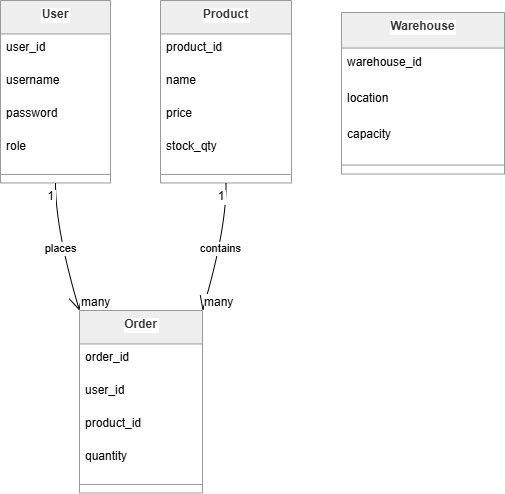

The diagram above was exported from draw.io. Its source (the exported page's mxGraphModel, read from the mxfile embedded in the PNG):
<mxGraphModel dx="904" dy="622" grid="1" gridSize="10" guides="1" tooltips="1" connect="1" arrows="1" fold="1" page="1" pageScale="1" pageWidth="850" pageHeight="1100" math="0" shadow="0">
  <root>
    <mxCell id="0" />
    <mxCell id="1" parent="0" />
    <mxCell id="PJ7psXC0lbheepdssMC0-1" parent="1" style="swimlane;fontStyle=1;align=center;verticalAlign=top;childLayout=stackLayout;horizontal=1;startSize=33.45454545454545;horizontalStack=0;resizeParent=1;resizeParentMax=0;resizeLast=0;collapsible=0;marginBottom=0;fillColor=light-dark(#eeeeee,#1f2020);strokeColor=light-dark(#999999,#cccccc);fontColor=light-dark(#333333,#cccccc);labelBackgroundColor=default;" value="User" vertex="1">
      <mxGeometry height="182.45454545454544" width="110" x="20" y="20" as="geometry" />
    </mxCell>
    <mxCell id="PJ7psXC0lbheepdssMC0-2" parent="PJ7psXC0lbheepdssMC0-1" style="text;strokeColor=none;fillColor=none;align=left;verticalAlign=top;spacingLeft=4;spacingRight=4;overflow=hidden;rotatable=0;points=[[0,0.5],[1,0.5]];portConstraint=eastwest;labelBackgroundColor=default;" value="user_id" vertex="1">
      <mxGeometry height="33" width="110" y="33.45454545454545" as="geometry" />
    </mxCell>
    <mxCell id="PJ7psXC0lbheepdssMC0-3" parent="PJ7psXC0lbheepdssMC0-1" style="text;strokeColor=none;fillColor=none;align=left;verticalAlign=top;spacingLeft=4;spacingRight=4;overflow=hidden;rotatable=0;points=[[0,0.5],[1,0.5]];portConstraint=eastwest;labelBackgroundColor=default;" value="username" vertex="1">
      <mxGeometry height="33" width="110" y="66.45454545454545" as="geometry" />
    </mxCell>
    <mxCell id="PJ7psXC0lbheepdssMC0-4" parent="PJ7psXC0lbheepdssMC0-1" style="text;strokeColor=none;fillColor=none;align=left;verticalAlign=top;spacingLeft=4;spacingRight=4;overflow=hidden;rotatable=0;points=[[0,0.5],[1,0.5]];portConstraint=eastwest;labelBackgroundColor=default;" value="password" vertex="1">
      <mxGeometry height="33" width="110" y="99.45454545454545" as="geometry" />
    </mxCell>
    <mxCell id="PJ7psXC0lbheepdssMC0-5" parent="PJ7psXC0lbheepdssMC0-1" style="text;strokeColor=none;fillColor=none;align=left;verticalAlign=top;spacingLeft=4;spacingRight=4;overflow=hidden;rotatable=0;points=[[0,0.5],[1,0.5]];portConstraint=eastwest;labelBackgroundColor=default;" value="role" vertex="1">
      <mxGeometry height="33" width="110" y="132.45454545454544" as="geometry" />
    </mxCell>
    <mxCell id="PJ7psXC0lbheepdssMC0-6" parent="PJ7psXC0lbheepdssMC0-1" style="line;strokeWidth=1;fillColor=none;align=left;verticalAlign=middle;spacingTop=-1;spacingLeft=3;spacingRight=3;rotatable=0;labelPosition=right;points=[];portConstraint=eastwest;strokeColor=inherit;labelBackgroundColor=default;" vertex="1">
      <mxGeometry height="17" width="110" y="165.45454545454544" as="geometry" />
    </mxCell>
    <mxCell id="PJ7psXC0lbheepdssMC0-7" parent="1" style="swimlane;fontStyle=1;align=center;verticalAlign=top;childLayout=stackLayout;horizontal=1;startSize=33.45454545454545;horizontalStack=0;resizeParent=1;resizeParentMax=0;resizeLast=0;collapsible=0;marginBottom=0;fillColor=light-dark(#eeeeee,#1f2020);strokeColor=light-dark(#999999,#cccccc);fontColor=light-dark(#333333,#cccccc);labelBackgroundColor=default;" value="Product" vertex="1">
      <mxGeometry height="182.45454545454544" width="131" x="180" y="20" as="geometry" />
    </mxCell>
    <mxCell id="PJ7psXC0lbheepdssMC0-8" parent="PJ7psXC0lbheepdssMC0-7" style="text;strokeColor=none;fillColor=none;align=left;verticalAlign=top;spacingLeft=4;spacingRight=4;overflow=hidden;rotatable=0;points=[[0,0.5],[1,0.5]];portConstraint=eastwest;labelBackgroundColor=default;" value="product_id" vertex="1">
      <mxGeometry height="33" width="131" y="33.45454545454545" as="geometry" />
    </mxCell>
    <mxCell id="PJ7psXC0lbheepdssMC0-9" parent="PJ7psXC0lbheepdssMC0-7" style="text;strokeColor=none;fillColor=none;align=left;verticalAlign=top;spacingLeft=4;spacingRight=4;overflow=hidden;rotatable=0;points=[[0,0.5],[1,0.5]];portConstraint=eastwest;labelBackgroundColor=default;" value="name" vertex="1">
      <mxGeometry height="33" width="131" y="66.45454545454545" as="geometry" />
    </mxCell>
    <mxCell id="PJ7psXC0lbheepdssMC0-10" parent="PJ7psXC0lbheepdssMC0-7" style="text;strokeColor=none;fillColor=none;align=left;verticalAlign=top;spacingLeft=4;spacingRight=4;overflow=hidden;rotatable=0;points=[[0,0.5],[1,0.5]];portConstraint=eastwest;labelBackgroundColor=default;" value="price" vertex="1">
      <mxGeometry height="33" width="131" y="99.45454545454545" as="geometry" />
    </mxCell>
    <mxCell id="PJ7psXC0lbheepdssMC0-11" parent="PJ7psXC0lbheepdssMC0-7" style="text;strokeColor=none;fillColor=none;align=left;verticalAlign=top;spacingLeft=4;spacingRight=4;overflow=hidden;rotatable=0;points=[[0,0.5],[1,0.5]];portConstraint=eastwest;labelBackgroundColor=default;" value="stock_qty" vertex="1">
      <mxGeometry height="33" width="131" y="132.45454545454544" as="geometry" />
    </mxCell>
    <mxCell id="PJ7psXC0lbheepdssMC0-12" parent="PJ7psXC0lbheepdssMC0-7" style="line;strokeWidth=1;fillColor=none;align=left;verticalAlign=middle;spacingTop=-1;spacingLeft=3;spacingRight=3;rotatable=0;labelPosition=right;points=[];portConstraint=eastwest;strokeColor=inherit;labelBackgroundColor=default;" vertex="1">
      <mxGeometry height="17" width="131" y="165.45454545454544" as="geometry" />
    </mxCell>
    <mxCell id="PJ7psXC0lbheepdssMC0-13" parent="1" style="swimlane;fontStyle=1;align=center;verticalAlign=top;childLayout=stackLayout;horizontal=1;startSize=33.45454545454545;horizontalStack=0;resizeParent=1;resizeParentMax=0;resizeLast=0;collapsible=0;marginBottom=0;fillColor=light-dark(#eeeeee,#1f2020);strokeColor=light-dark(#999999,#cccccc);fontColor=light-dark(#333333,#cccccc);labelBackgroundColor=default;" value="Order" vertex="1">
      <mxGeometry height="182.45454545454544" width="123" x="99" y="330" as="geometry" />
    </mxCell>
    <mxCell id="PJ7psXC0lbheepdssMC0-14" parent="PJ7psXC0lbheepdssMC0-13" style="text;strokeColor=none;fillColor=none;align=left;verticalAlign=top;spacingLeft=4;spacingRight=4;overflow=hidden;rotatable=0;points=[[0,0.5],[1,0.5]];portConstraint=eastwest;labelBackgroundColor=default;" value="order_id" vertex="1">
      <mxGeometry height="33" width="123" y="33.45454545454545" as="geometry" />
    </mxCell>
    <mxCell id="PJ7psXC0lbheepdssMC0-15" parent="PJ7psXC0lbheepdssMC0-13" style="text;strokeColor=none;fillColor=none;align=left;verticalAlign=top;spacingLeft=4;spacingRight=4;overflow=hidden;rotatable=0;points=[[0,0.5],[1,0.5]];portConstraint=eastwest;labelBackgroundColor=default;" value="user_id" vertex="1">
      <mxGeometry height="33" width="123" y="66.45454545454545" as="geometry" />
    </mxCell>
    <mxCell id="PJ7psXC0lbheepdssMC0-16" parent="PJ7psXC0lbheepdssMC0-13" style="text;strokeColor=none;fillColor=none;align=left;verticalAlign=top;spacingLeft=4;spacingRight=4;overflow=hidden;rotatable=0;points=[[0,0.5],[1,0.5]];portConstraint=eastwest;labelBackgroundColor=default;" value="product_id" vertex="1">
      <mxGeometry height="33" width="123" y="99.45454545454545" as="geometry" />
    </mxCell>
    <mxCell id="PJ7psXC0lbheepdssMC0-17" parent="PJ7psXC0lbheepdssMC0-13" style="text;strokeColor=none;fillColor=none;align=left;verticalAlign=top;spacingLeft=4;spacingRight=4;overflow=hidden;rotatable=0;points=[[0,0.5],[1,0.5]];portConstraint=eastwest;labelBackgroundColor=default;" value="quantity" vertex="1">
      <mxGeometry height="33" width="123" y="132.45454545454544" as="geometry" />
    </mxCell>
    <mxCell id="PJ7psXC0lbheepdssMC0-18" parent="PJ7psXC0lbheepdssMC0-13" style="line;strokeWidth=1;fillColor=none;align=left;verticalAlign=middle;spacingTop=-1;spacingLeft=3;spacingRight=3;rotatable=0;labelPosition=right;points=[];portConstraint=eastwest;strokeColor=inherit;labelBackgroundColor=default;" vertex="1">
      <mxGeometry height="17" width="123" y="165.45454545454544" as="geometry" />
    </mxCell>
    <mxCell id="PJ7psXC0lbheepdssMC0-19" parent="1" style="swimlane;fontStyle=1;align=center;verticalAlign=top;childLayout=stackLayout;horizontal=1;startSize=35.55555555555556;horizontalStack=0;resizeParent=1;resizeParentMax=0;resizeLast=0;collapsible=0;marginBottom=0;fillColor=light-dark(#eeeeee,#1f2020);strokeColor=light-dark(#999999,#cccccc);fontColor=light-dark(#333333,#cccccc);labelBackgroundColor=default;" value="Warehouse" vertex="1">
      <mxGeometry height="161.55555555555554" width="163" x="361" y="32" as="geometry" />
    </mxCell>
    <mxCell id="PJ7psXC0lbheepdssMC0-20" parent="PJ7psXC0lbheepdssMC0-19" style="text;strokeColor=none;fillColor=none;align=left;verticalAlign=top;spacingLeft=4;spacingRight=4;overflow=hidden;rotatable=0;points=[[0,0.5],[1,0.5]];portConstraint=eastwest;labelBackgroundColor=default;" value="warehouse_id" vertex="1">
      <mxGeometry height="36" width="163" y="35.55555555555556" as="geometry" />
    </mxCell>
    <mxCell id="PJ7psXC0lbheepdssMC0-21" parent="PJ7psXC0lbheepdssMC0-19" style="text;strokeColor=none;fillColor=none;align=left;verticalAlign=top;spacingLeft=4;spacingRight=4;overflow=hidden;rotatable=0;points=[[0,0.5],[1,0.5]];portConstraint=eastwest;labelBackgroundColor=default;" value="location" vertex="1">
      <mxGeometry height="36" width="163" y="71.55555555555556" as="geometry" />
    </mxCell>
    <mxCell id="PJ7psXC0lbheepdssMC0-22" parent="PJ7psXC0lbheepdssMC0-19" style="text;strokeColor=none;fillColor=none;align=left;verticalAlign=top;spacingLeft=4;spacingRight=4;overflow=hidden;rotatable=0;points=[[0,0.5],[1,0.5]];portConstraint=eastwest;labelBackgroundColor=default;" value="capacity" vertex="1">
      <mxGeometry height="36" width="163" y="107.55555555555556" as="geometry" />
    </mxCell>
    <mxCell id="PJ7psXC0lbheepdssMC0-23" parent="PJ7psXC0lbheepdssMC0-19" style="line;strokeWidth=1;fillColor=none;align=left;verticalAlign=middle;spacingTop=-1;spacingLeft=3;spacingRight=3;rotatable=0;labelPosition=right;points=[];portConstraint=eastwest;strokeColor=inherit;labelBackgroundColor=default;" vertex="1">
      <mxGeometry height="18" width="163" y="143.55555555555554" as="geometry" />
    </mxCell>
    <mxCell id="PJ7psXC0lbheepdssMC0-24" edge="1" parent="1" source="PJ7psXC0lbheepdssMC0-1" style="curved=1;startArrow=none;endArrow=open;endSize=12;exitX=0.5;exitY=1;entryX=0;entryY=0;rounded=0;labelBackgroundColor=default;" target="PJ7psXC0lbheepdssMC0-13" value="places">
      <mxGeometry relative="1" as="geometry">
        <Array as="points">
          <mxPoint x="75" y="249" />
        </Array>
      </mxGeometry>
    </mxCell>
    <mxCell id="PJ7psXC0lbheepdssMC0-25" parent="PJ7psXC0lbheepdssMC0-24" style="edgeLabel;resizable=0;labelBackgroundColor=default;fontSize=12;align=right;verticalAlign=top;" value="1" vertex="1">
      <mxGeometry relative="1" x="-1" as="geometry" />
    </mxCell>
    <mxCell id="PJ7psXC0lbheepdssMC0-26" parent="PJ7psXC0lbheepdssMC0-24" style="edgeLabel;resizable=0;labelBackgroundColor=default;fontSize=12;align=left;verticalAlign=bottom;" value="many" vertex="1">
      <mxGeometry relative="1" x="1" as="geometry" />
    </mxCell>
    <mxCell id="PJ7psXC0lbheepdssMC0-27" edge="1" parent="1" source="PJ7psXC0lbheepdssMC0-7" style="curved=1;startArrow=none;endArrow=open;endSize=12;exitX=0.5;exitY=1;entryX=1;entryY=0;rounded=0;labelBackgroundColor=default;" target="PJ7psXC0lbheepdssMC0-13" value="contains">
      <mxGeometry relative="1" as="geometry">
        <Array as="points">
          <mxPoint x="246" y="249" />
        </Array>
      </mxGeometry>
    </mxCell>
    <mxCell id="PJ7psXC0lbheepdssMC0-28" parent="PJ7psXC0lbheepdssMC0-27" style="edgeLabel;resizable=0;labelBackgroundColor=default;fontSize=12;align=right;verticalAlign=top;" value="1" vertex="1">
      <mxGeometry relative="1" x="-1" as="geometry" />
    </mxCell>
    <mxCell id="PJ7psXC0lbheepdssMC0-29" parent="PJ7psXC0lbheepdssMC0-27" style="edgeLabel;resizable=0;labelBackgroundColor=default;fontSize=12;align=left;verticalAlign=bottom;" value="many" vertex="1">
      <mxGeometry relative="1" x="1" as="geometry" />
    </mxCell>
  </root>
</mxGraphModel>